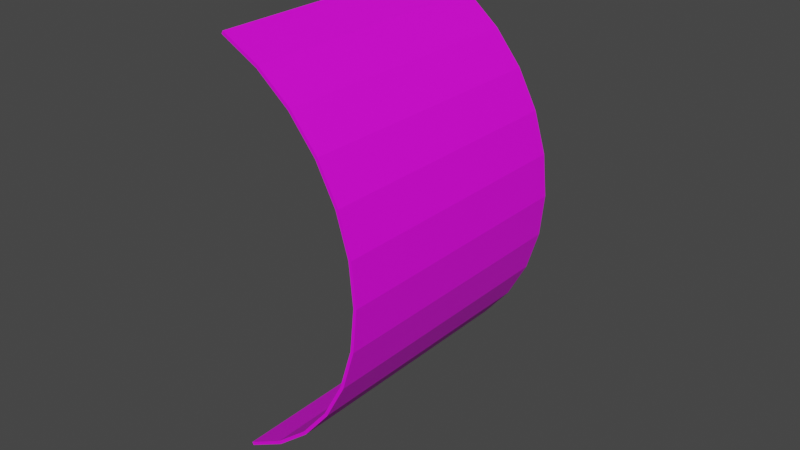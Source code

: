 # Source: 2-Nitrobenzaldehyde_etichetta.blend  (saved by Blender 3.3.6; exported with 4.5.12 LTS)
import bpy
from mathutils import Matrix  # noqa: F401  (used for matrix-valued properties, if any)

bpy.ops.wm.read_factory_settings(use_empty=True)
scene = bpy.context.scene
scene.name = 'Scene'

# ---- collections
col_collection = bpy.data.collections.new('Collection'); scene.collection.children.link(col_collection)

# ---- images (referenced by path relative to the original .blend; pixels are not part of the script)
import os
ASSET_DIR = os.environ.get("B2B_ASSET_DIR", "")  # directory of the original .blend (textures are referenced by path, not embedded)
HERE = os.path.dirname(os.path.abspath(__file__))  # packed textures are extracted next to this script under _unpacked/

def load_image(name, relpath, width, height, colorspace="sRGB"):
    """Load a texture the original file referenced (path relative to the .blend, or extracted next to this script)."""
    p = next((c for c in (os.path.join(HERE, relpath), os.path.join(ASSET_DIR, relpath)) if relpath and os.path.exists(c)), "")
    if p:
        img = bpy.data.images.load(p, check_existing=True)
        img.name = name
    else:  # same state as the original file: an image datablock whose file is absent (Cycles renders it pink)
        img = bpy.data.images.new(name, width, height)
        img.source = "FILE"
        img.filepath = "//" + (relpath or name)
    img.colorspace_settings.name = colorspace
    return img
img_2_nitrobenzaldehyde_png = load_image('2-Nitrobenzaldehyde.png', '2-Nitrobenzaldehyde.png', 1024, 1024, 'sRGB')

# ---- materials (node trees are filled in below, after node groups)
mat_material = bpy.data.materials.new('Material')
mat_material.use_transparent_shadow = False

# ---- material node trees
mat_material.use_nodes = True; mat_material.node_tree.nodes.clear()
_N = mat_material.node_tree.nodes; _L = mat_material.node_tree.links
n0 = _N.new('ShaderNodeBsdfPrincipled'); n0.name = 'Principled BSDF'; n0.location = (10, 300)
n0.distribution = 'GGX'
n0.subsurface_method = 'RANDOM_WALK_SKIN'
n0.inputs[3].default_value = 1.45
n0.inputs[27].default_value = (0.0, 0.0, 0.0, 1.0)
n0.inputs[28].default_value = 1.0
n1 = _N.new('ShaderNodeOutputMaterial'); n1.name = 'Material Output'; n1.location = (300, 300)
n2 = _N.new('ShaderNodeTexImage'); n2.name = 'Image Texture'; n2.location = (-285, 214)
n2.image = img_2_nitrobenzaldehyde_png
_L.new(n0.outputs[0], n1.inputs[0])
_L.new(n2.outputs[0], n0.inputs[0])
_L.new(n2.outputs[1], n0.inputs[4])
n1.is_active_output = True

# ---- world
world_world = bpy.data.worlds.new('World'); scene.world = world_world
world_world.use_nodes = True; world_world.node_tree.nodes.clear()
_N = world_world.node_tree.nodes; _L = world_world.node_tree.links
n0 = _N.new('ShaderNodeOutputWorld'); n0.name = 'World Output'; n0.location = (300, 300)
n1 = _N.new('ShaderNodeBackground'); n1.name = 'Background'; n1.location = (10, 300)
n1.inputs[0].default_value = (0.05088, 0.05088, 0.05088, 1.0)
_L.new(n1.outputs[0], n0.inputs[0])
n0.is_active_output = True
world_world.color = (0.05088, 0.05088, 0.05088)
world_world.use_sun_shadow = False
world_world.sun_shadow_jitter_overblur = 0.0

# ---- meshes
me_cylinder_001 = bpy.data.meshes.new('Cylinder.001')
me_cylinder_001.from_pydata([(0.02681, 0.1164, -0.06472), (0.03892, 0.1164, -0.05824), (0.04953, 0.1164, -0.04953), (0.05824, 0.1164, -0.03892), (0.06472, 0.1164, -0.02681), (0.0687, 0.1164, -0.01367), (0.07005, 0.1164, -5.088e-09), (0.0687, 0.1164, 0.01367), (0.06472, 0.1164, 0.02681), (0.05824, 0.1164, 0.03892), (0.04953, 0.1164, 0.04953), (0.03892, 0.1164, 0.05824), (0.02681, 0.1164, 0.06472), (0.02681, 0.2036, -0.06472), (0.03892, 0.2036, -0.05824), (0.04953, 0.2036, -0.04953), (0.05824, 0.2036, -0.03892), (0.06472, 0.2036, -0.02681), (0.0687, 0.2036, -0.01367), (0.07005, 0.2036, -8.898e-09), (0.0687, 0.2036, 0.01367), (0.06472, 0.2036, 0.02681), (0.05824, 0.2036, 0.03892), (0.04953, 0.2036, 0.04953), (0.03892, 0.2036, 0.05824), (0.02681, 0.2036, 0.06472), (0.02634, 0.1164, -0.06383), (0.03836, 0.1164, -0.05741), (0.04883, 0.1164, -0.04883), (0.05741, 0.1164, -0.03836), (0.06379, 0.1164, -0.02642), (0.06772, 0.1164, -0.01347), (0.06905, 0.1164, -5.098e-09), (0.06772, 0.1164, 0.01347), (0.06379, 0.1164, 0.02642), (0.05741, 0.1164, 0.03836), (0.04883, 0.1164, 0.04883), (0.03836, 0.1164, 0.05741), (0.02634, 0.1164, 0.06383), (0.02634, 0.2036, -0.06383), (0.03836, 0.2036, -0.05741), (0.04883, 0.2036, -0.04883), (0.05741, 0.2036, -0.03836), (0.06379, 0.2036, -0.02642), (0.06772, 0.2036, -0.01347), (0.06905, 0.2036, -8.903e-09), (0.06772, 0.2036, 0.01347), (0.06379, 0.2036, 0.02642), (0.05741, 0.2036, 0.03836), (0.04883, 0.2036, 0.04883), (0.03836, 0.2036, 0.05741), (0.02634, 0.2036, 0.06383)], [], [(0, 13, 14, 1), (11, 24, 25, 12), (10, 23, 24, 11), (9, 22, 23, 10), (8, 21, 22, 9), (7, 20, 21, 8), (6, 19, 20, 7), (5, 18, 19, 6), (4, 17, 18, 5), (3, 16, 17, 4), (2, 15, 16, 3), (1, 14, 15, 2), (26, 27, 40, 39), (37, 38, 51, 50), (36, 37, 50, 49), (35, 36, 49, 48), (34, 35, 48, 47), (33, 34, 47, 46), (32, 33, 46, 45), (31, 32, 45, 44), (30, 31, 44, 43), (29, 30, 43, 42), (28, 29, 42, 41), (27, 28, 41, 40), (13, 0, 26, 39), (12, 25, 51, 38), (0, 1, 27, 26), (11, 12, 38, 37), (10, 11, 37, 36), (9, 10, 36, 35), (8, 9, 35, 34), (7, 8, 34, 33), (6, 7, 33, 32), (5, 6, 32, 31), (4, 5, 31, 30), (3, 4, 30, 29), (2, 3, 29, 28), (1, 2, 28, 27), (14, 13, 39, 40), (25, 24, 50, 51), (24, 23, 49, 50), (23, 22, 48, 49), (22, 21, 47, 48), (21, 20, 46, 47), (20, 19, 45, 46), (19, 18, 44, 45), (18, 17, 43, 44), (17, 16, 42, 43), (16, 15, 41, 42), (15, 14, 40, 41)])
_uv = me_cylinder_001.uv_layers.new(name='UVMap')
_uv.uv.foreach_set('vector', [0.8872, 0.02756, 0.902, 0.9664, 0.8329, 0.9711, 0.8204, 0.04285, 0.1707, 0.03924, 0.1486, 0.9496, 0.08274, 0.9416, 0.1059, 0.02263, 0.2348, 0.04747, 0.2164, 0.9572, 0.1486, 0.9496, 0.1707, 0.03924, 0.2993, 0.05262, 0.2843, 0.9638, 0.2164, 0.9572, 0.2348, 0.04747, 0.3639, 0.05608, 0.3524, 0.9691, 0.2843, 0.9638, 0.2993, 0.05262, 0.4286, 0.05823, 0.4206, 0.9732, 0.3524, 0.9691, 0.3639, 0.05608, 0.4935, 0.05914, 0.489, 0.976, 0.4206, 0.9732, 0.4286, 0.05823, 0.5585, 0.05885, 0.5575, 0.9776, 0.489, 0.976, 0.4935, 0.05914, 0.6236, 0.05732, 0.6262, 0.9779, 0.5575, 0.9776, 0.5585, 0.05885, 0.6889, 0.05449, 0.6949, 0.9769, 0.6262, 0.9779, 0.6236, 0.05732, 0.7544, 0.05007, 0.7638, 0.9746, 0.6949, 0.9769, 0.6889, 0.05449, 0.8204, 0.04285, 0.8329, 0.9711, 0.7638, 0.9746, 0.7544, 0.05007, 0.9375, 0.6883, 0.9062, 0.6883, 0.9062, 0.8251, 0.9375, 0.8251, 0.5938, 0.6883, 0.5625, 0.6883, 0.5625, 0.8251, 0.5938, 0.8251, 0.625, 0.6883, 0.5938, 0.6883, 0.5938, 0.8251, 0.625, 0.8251, 0.6562, 0.6883, 0.625, 0.6883, 0.625, 0.8251, 0.6562, 0.8251, 0.6875, 0.6883, 0.6562, 0.6883, 0.6562, 0.8251, 0.6875, 0.8251, 0.7188, 0.6883, 0.6875, 0.6883, 0.6875, 0.8251, 0.7188, 0.8251, 0.75, 0.6883, 0.7188, 0.6883, 0.7188, 0.8251, 0.75, 0.8251, 0.7812, 0.6883, 0.75, 0.6883, 0.75, 0.8251, 0.7812, 0.8251, 0.8125, 0.6883, 0.7812, 0.6883, 0.7812, 0.8251, 0.8125, 0.8251, 0.8438, 0.6883, 0.8125, 0.6883, 0.8125, 0.8251, 0.8438, 0.8251, 0.875, 0.6883, 0.8438, 0.6883, 0.8438, 0.8251, 0.875, 0.8251, 0.9062, 0.6883, 0.875, 0.6883, 0.875, 0.8251, 0.9062, 0.8251, 0.9375, 0.8251, 0.9375, 0.6883, 0.9375, 0.6883, 0.9375, 0.8251, 0.5625, 0.6883, 0.5625, 0.8251, 0.5625, 0.8251, 0.5625, 0.6883, 0.8872, 0.02756, 0.8204, 0.04285, 0.82, 0.03205, 0.8867, 0.01682, 0.1707, 0.03924, 0.1059, 0.02263, 0.1064, 0.0122, 0.1711, 0.02892, 0.2348, 0.04747, 0.1707, 0.03924, 0.1711, 0.02892, 0.2351, 0.03701, 0.2993, 0.05262, 0.2348, 0.04747, 0.2351, 0.03701, 0.2994, 0.04211, 0.3639, 0.05608, 0.2993, 0.05262, 0.2994, 0.04211, 0.364, 0.04555, 0.4286, 0.05823, 0.3639, 0.05608, 0.364, 0.04555, 0.4287, 0.04768, 0.4935, 0.05914, 0.4286, 0.05823, 0.4287, 0.04768, 0.4935, 0.04857, 0.5585, 0.05885, 0.4935, 0.05914, 0.4935, 0.04857, 0.5585, 0.04825, 0.6236, 0.05732, 0.5585, 0.05885, 0.5585, 0.04825, 0.6236, 0.0467, 0.6889, 0.05449, 0.6236, 0.05732, 0.6236, 0.0467, 0.6888, 0.04384, 0.7544, 0.05007, 0.6889, 0.05449, 0.6888, 0.04384, 0.7542, 0.03937, 0.8204, 0.04285, 0.7544, 0.05007, 0.7542, 0.03937, 0.82, 0.03205, 0.9062, 0.8251, 0.9375, 0.8251, 0.9375, 0.8251, 0.9062, 0.8251, 0.5625, 0.8251, 0.5938, 0.8251, 0.5938, 0.8251, 0.5625, 0.8251, 0.5938, 0.8251, 0.625, 0.8251, 0.625, 0.8251, 0.5938, 0.8251, 0.625, 0.8251, 0.6562, 0.8251, 0.6562, 0.8251, 0.625, 0.8251, 0.6562, 0.8251, 0.6875, 0.8251, 0.6875, 0.8251, 0.6562, 0.8251, 0.6875, 0.8251, 0.7188, 0.8251, 0.7188, 0.8251, 0.6875, 0.8251, 0.7188, 0.8251, 0.75, 0.8251, 0.75, 0.8251, 0.7188, 0.8251, 0.75, 0.8251, 0.7812, 0.8251, 0.7812, 0.8251, 0.75, 0.8251, 0.7812, 0.8251, 0.8125, 0.8251, 0.8125, 0.8251, 0.7812, 0.8251, 0.8125, 0.8251, 0.8438, 0.8251, 0.8438, 0.8251, 0.8125, 0.8251, 0.8438, 0.8251, 0.875, 0.8251, 0.875, 0.8251, 0.8438, 0.8251, 0.875, 0.8251, 0.9062, 0.8251, 0.9062, 0.8251, 0.875, 0.8251])
me_cylinder_001.materials.append(mat_material)
me_cylinder_001.update()

# ---- objects
ob_bottiglia_base_001 = bpy.data.objects.new('Bottiglia base.001', me_cylinder_001)

# ---- transforms, parenting, visibility, modifiers, constraints
ob_bottiglia_base_001.location = (0.0, 0.0, 0.0)

# ---- collection membership
col_collection.objects.link(ob_bottiglia_base_001)

# ---- scene / render settings (as saved in the file)
scene.frame_start = 1; scene.frame_end = 250; scene.frame_set(1)
scene.render.engine = 'BLENDER_EEVEE_NEXT'
scene.cycles.sampling_pattern = 'TABULATED_SOBOL'
scene.cycles.use_light_tree = False
scene.view_settings.view_transform = 'Filmic'
bpy.context.view_layer.update()

# ---- added for rendering (the .blend has no active camera and no usable light): camera, sun
cam_auto = bpy.data.cameras.new('AutoCamera')
cam_auto.lens = 50.0
cam_auto.sensor_width = 36.0
cam_auto.clip_end = 1000.0
ob_auto_camera = bpy.data.objects.new('AutoCamera', cam_auto)
scene.collection.objects.link(ob_auto_camera)
ob_auto_camera.location = (0.23324, -0.0620631, 0.148036)
ob_auto_camera.rotation_euler = (1.09748, -7.21219e-08, 0.694738)
scene.camera = ob_auto_camera
light_auto_sun = bpy.data.lights.new('AutoSun', 'SUN')
light_auto_sun.energy = 3.0
light_auto_sun.angle = 0.0523599
ob_auto_sun = bpy.data.objects.new('AutoSun', light_auto_sun)
scene.collection.objects.link(ob_auto_sun)
ob_auto_sun.rotation_euler = (0.872665, 0.174533, 0.523599)
bpy.context.view_layer.update()
